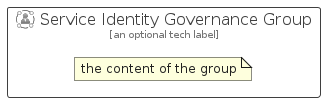

The diagram above was rendered by PlantUML. Its source (embedded in the PNG):
@startuml
' configures the library
!global $INCLUSION_MODE="local"
!global $LIB_BASE_LOCATION="../../.."

' loads the library's bootstrap
!include $LIB_BASE_LOCATION/bootstrap.puml

' loads the package bootstrap
include('azure-11/bootstrap')

' loads the Item which embeds the element ServiceIdentityGovernanceGroup
include('azure-11/Item/Identity/ServiceIdentityGovernance')

' renders the element
ServiceIdentityGovernanceGroup('ServiceIdentityGovernanceGroup', 'Service Identity Governance Group', 'an optional tech label') {
    note as note
        the content of the group
    end note
}
@enduml